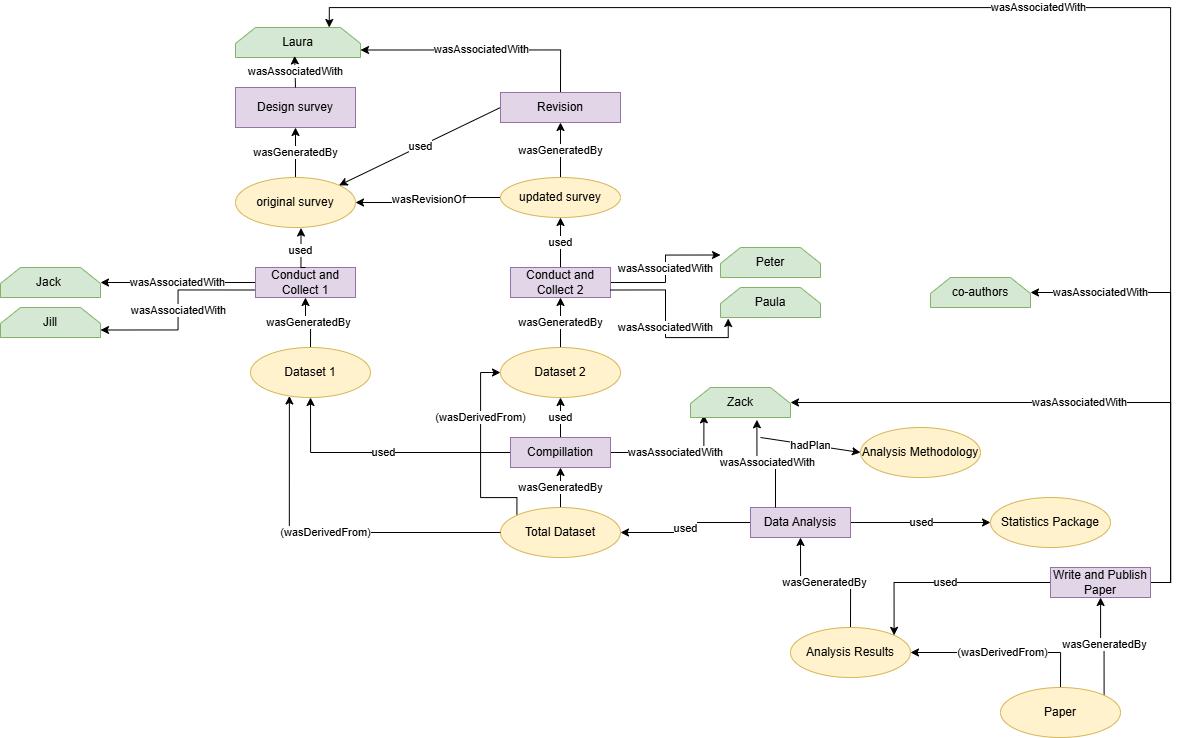

The diagram above was exported from draw.io. Its source (the exported page's mxGraphModel, read from the mxfile embedded in the PNG):
<mxGraphModel dx="2691" dy="773" grid="1" gridSize="10" guides="1" tooltips="1" connect="1" arrows="1" fold="1" page="1" pageScale="1" pageWidth="827" pageHeight="1169" math="0" shadow="0">
  <root>
    <mxCell id="0" />
    <mxCell id="1" parent="0" />
    <mxCell id="c_bv0qdaR0bQmimIzg2l-2" parent="1" style="rounded=0;whiteSpace=wrap;html=1;fillColor=#e1d5e7;strokeColor=#9673a6;" value="Design survey" vertex="1">
      <mxGeometry height="40" width="120" x="195" y="150" as="geometry" />
    </mxCell>
    <mxCell id="c_bv0qdaR0bQmimIzg2l-6" edge="1" parent="1" source="c_bv0qdaR0bQmimIzg2l-3" style="edgeStyle=orthogonalEdgeStyle;rounded=0;orthogonalLoop=1;jettySize=auto;html=1;exitX=0.5;exitY=0;exitDx=0;exitDy=0;entryX=0.5;entryY=1;entryDx=0;entryDy=0;" target="c_bv0qdaR0bQmimIzg2l-2" value="wasGeneratedBy">
      <mxGeometry relative="1" as="geometry" />
    </mxCell>
    <mxCell id="c_bv0qdaR0bQmimIzg2l-3" parent="1" style="ellipse;whiteSpace=wrap;html=1;fillColor=#fff2cc;strokeColor=#d6b656;" value="original survey" vertex="1">
      <mxGeometry height="50" width="120" x="195" y="240" as="geometry" />
    </mxCell>
    <mxCell id="c_bv0qdaR0bQmimIzg2l-8" parent="1" style="shape=loopLimit;whiteSpace=wrap;html=1;fillColor=#d5e8d4;strokeColor=#82b366;" value="Laura" vertex="1">
      <mxGeometry height="30" width="125" x="195" y="90" as="geometry" />
    </mxCell>
    <mxCell id="c_bv0qdaR0bQmimIzg2l-10" edge="1" parent="1" source="c_bv0qdaR0bQmimIzg2l-2" style="edgeStyle=orthogonalEdgeStyle;rounded=0;orthogonalLoop=1;jettySize=auto;html=1;exitX=0.5;exitY=0;exitDx=0;exitDy=0;entryX=0.473;entryY=0.946;entryDx=0;entryDy=0;entryPerimeter=0;" target="c_bv0qdaR0bQmimIzg2l-8" value="wasAssociatedWith">
      <mxGeometry relative="1" as="geometry" />
    </mxCell>
    <mxCell id="c_bv0qdaR0bQmimIzg2l-17" edge="1" parent="1" source="c_bv0qdaR0bQmimIzg2l-12" style="edgeStyle=orthogonalEdgeStyle;rounded=0;orthogonalLoop=1;jettySize=auto;html=1;exitX=0;exitY=0.5;exitDx=0;exitDy=0;" target="c_bv0qdaR0bQmimIzg2l-18" value="wasAssociatedWith">
      <mxGeometry relative="1" as="geometry">
        <mxPoint x="70" y="350" as="targetPoint" />
      </mxGeometry>
    </mxCell>
    <mxCell id="c_bv0qdaR0bQmimIzg2l-20" edge="1" parent="1" source="c_bv0qdaR0bQmimIzg2l-12" style="edgeStyle=orthogonalEdgeStyle;rounded=0;orthogonalLoop=1;jettySize=auto;html=1;exitX=0;exitY=0.75;exitDx=0;exitDy=0;entryX=1;entryY=0.75;entryDx=0;entryDy=0;" target="c_bv0qdaR0bQmimIzg2l-19" value="wasAssociatedWith">
      <mxGeometry relative="1" as="geometry" />
    </mxCell>
    <mxCell id="c_bv0qdaR0bQmimIzg2l-12" parent="1" style="rounded=0;whiteSpace=wrap;html=1;fillColor=#e1d5e7;strokeColor=#9673a6;" value="Conduct and Collect 1" vertex="1">
      <mxGeometry height="30" width="100" x="215" y="330" as="geometry" />
    </mxCell>
    <mxCell id="c_bv0qdaR0bQmimIzg2l-14" edge="1" parent="1" source="c_bv0qdaR0bQmimIzg2l-13" style="edgeStyle=orthogonalEdgeStyle;rounded=0;orthogonalLoop=1;jettySize=auto;html=1;exitX=0.5;exitY=0;exitDx=0;exitDy=0;" target="c_bv0qdaR0bQmimIzg2l-12" value="wasGeneratedBy">
      <mxGeometry relative="1" as="geometry" />
    </mxCell>
    <mxCell id="c_bv0qdaR0bQmimIzg2l-13" parent="1" style="ellipse;whiteSpace=wrap;html=1;fillColor=#fff2cc;strokeColor=#d6b656;" value="Dataset 1" vertex="1">
      <mxGeometry height="50" width="120" x="210" y="410" as="geometry" />
    </mxCell>
    <mxCell id="c_bv0qdaR0bQmimIzg2l-15" edge="1" parent="1" source="c_bv0qdaR0bQmimIzg2l-12" style="edgeStyle=orthogonalEdgeStyle;rounded=0;orthogonalLoop=1;jettySize=auto;html=1;exitX=0.5;exitY=0;exitDx=0;exitDy=0;entryX=0.546;entryY=1.01;entryDx=0;entryDy=0;entryPerimeter=0;" target="c_bv0qdaR0bQmimIzg2l-3" value="used">
      <mxGeometry relative="1" as="geometry" />
    </mxCell>
    <mxCell id="c_bv0qdaR0bQmimIzg2l-22" edge="1" parent="1" source="c_bv0qdaR0bQmimIzg2l-16" style="edgeStyle=orthogonalEdgeStyle;rounded=0;orthogonalLoop=1;jettySize=auto;html=1;exitX=0.5;exitY=0;exitDx=0;exitDy=0;entryX=1;entryY=0.75;entryDx=0;entryDy=0;" target="c_bv0qdaR0bQmimIzg2l-8" value="wasAssociatedWith">
      <mxGeometry relative="1" as="geometry" />
    </mxCell>
    <mxCell id="BM2MM1OxCbq8ps8IVRvu-1" edge="1" parent="1" source="c_bv0qdaR0bQmimIzg2l-16" style="rounded=0;orthogonalLoop=1;jettySize=auto;html=1;exitX=0;exitY=0.5;exitDx=0;exitDy=0;entryX=1;entryY=0;entryDx=0;entryDy=0;" target="c_bv0qdaR0bQmimIzg2l-3" value="used">
      <mxGeometry relative="1" as="geometry" />
    </mxCell>
    <mxCell id="c_bv0qdaR0bQmimIzg2l-16" parent="1" style="rounded=0;whiteSpace=wrap;html=1;fillColor=#e1d5e7;strokeColor=#9673a6;" value="Revision" vertex="1">
      <mxGeometry height="30" width="120" x="460" y="155" as="geometry" />
    </mxCell>
    <mxCell id="c_bv0qdaR0bQmimIzg2l-18" parent="1" style="shape=loopLimit;whiteSpace=wrap;html=1;fillColor=#d5e8d4;strokeColor=#82b366;" value="Jack&amp;nbsp;" vertex="1">
      <mxGeometry height="30" width="100" x="-40" y="330" as="geometry" />
    </mxCell>
    <mxCell id="c_bv0qdaR0bQmimIzg2l-19" parent="1" style="shape=loopLimit;whiteSpace=wrap;html=1;fillColor=#d5e8d4;strokeColor=#82b366;" value="Jill" vertex="1">
      <mxGeometry height="30" width="100" x="-40" y="370" as="geometry" />
    </mxCell>
    <mxCell id="c_bv0qdaR0bQmimIzg2l-25" edge="1" parent="1" source="c_bv0qdaR0bQmimIzg2l-24" style="edgeStyle=orthogonalEdgeStyle;rounded=0;orthogonalLoop=1;jettySize=auto;html=1;exitX=0.5;exitY=0;exitDx=0;exitDy=0;entryX=0.5;entryY=1;entryDx=0;entryDy=0;" target="c_bv0qdaR0bQmimIzg2l-16" value="wasGeneratedBy">
      <mxGeometry relative="1" as="geometry" />
    </mxCell>
    <mxCell id="c_bv0qdaR0bQmimIzg2l-26" edge="1" parent="1" source="c_bv0qdaR0bQmimIzg2l-24" style="edgeStyle=orthogonalEdgeStyle;rounded=0;orthogonalLoop=1;jettySize=auto;html=1;exitX=0;exitY=0.5;exitDx=0;exitDy=0;entryX=1;entryY=0.5;entryDx=0;entryDy=0;" target="c_bv0qdaR0bQmimIzg2l-3" value="wasRevisionOf">
      <mxGeometry relative="1" as="geometry" />
    </mxCell>
    <mxCell id="c_bv0qdaR0bQmimIzg2l-24" parent="1" style="ellipse;whiteSpace=wrap;html=1;fillColor=#fff2cc;strokeColor=#d6b656;" value="updated survey" vertex="1">
      <mxGeometry height="40" width="120" x="460" y="240" as="geometry" />
    </mxCell>
    <mxCell id="c_bv0qdaR0bQmimIzg2l-28" edge="1" parent="1" source="c_bv0qdaR0bQmimIzg2l-27" style="edgeStyle=orthogonalEdgeStyle;rounded=0;orthogonalLoop=1;jettySize=auto;html=1;exitX=0.5;exitY=0;exitDx=0;exitDy=0;entryX=0.5;entryY=1;entryDx=0;entryDy=0;" target="c_bv0qdaR0bQmimIzg2l-24" value="used">
      <mxGeometry relative="1" as="geometry" />
    </mxCell>
    <mxCell id="c_bv0qdaR0bQmimIzg2l-31" edge="1" parent="1" source="c_bv0qdaR0bQmimIzg2l-27" style="edgeStyle=orthogonalEdgeStyle;rounded=0;orthogonalLoop=1;jettySize=auto;html=1;exitX=1;exitY=0.5;exitDx=0;exitDy=0;entryX=0;entryY=0.25;entryDx=0;entryDy=0;" target="c_bv0qdaR0bQmimIzg2l-32" value="wasAssociatedWith">
      <mxGeometry relative="1" as="geometry">
        <mxPoint x="680" y="345" as="targetPoint" />
      </mxGeometry>
    </mxCell>
    <mxCell id="c_bv0qdaR0bQmimIzg2l-27" parent="1" style="rounded=0;whiteSpace=wrap;html=1;fillColor=#e1d5e7;strokeColor=#9673a6;" value="Conduct and Collect 2" vertex="1">
      <mxGeometry height="30" width="100" x="470" y="330" as="geometry" />
    </mxCell>
    <mxCell id="c_bv0qdaR0bQmimIzg2l-30" edge="1" parent="1" source="c_bv0qdaR0bQmimIzg2l-29" style="edgeStyle=orthogonalEdgeStyle;rounded=0;orthogonalLoop=1;jettySize=auto;html=1;exitX=0.5;exitY=0;exitDx=0;exitDy=0;entryX=0.5;entryY=1;entryDx=0;entryDy=0;" target="c_bv0qdaR0bQmimIzg2l-27" value="wasGeneratedBy">
      <mxGeometry relative="1" as="geometry" />
    </mxCell>
    <mxCell id="c_bv0qdaR0bQmimIzg2l-29" parent="1" style="ellipse;whiteSpace=wrap;html=1;fillColor=#fff2cc;strokeColor=#d6b656;" value="Dataset 2" vertex="1">
      <mxGeometry height="50" width="120" x="460" y="410" as="geometry" />
    </mxCell>
    <mxCell id="c_bv0qdaR0bQmimIzg2l-32" parent="1" style="shape=loopLimit;whiteSpace=wrap;html=1;fillColor=#d5e8d4;strokeColor=#82b366;" value="Peter" vertex="1">
      <mxGeometry height="30" width="100" x="680" y="310" as="geometry" />
    </mxCell>
    <mxCell id="c_bv0qdaR0bQmimIzg2l-33" parent="1" style="shape=loopLimit;whiteSpace=wrap;html=1;fillColor=#d5e8d4;strokeColor=#82b366;" value="Paula" vertex="1">
      <mxGeometry height="30" width="100" x="680" y="350" as="geometry" />
    </mxCell>
    <mxCell id="c_bv0qdaR0bQmimIzg2l-34" edge="1" parent="1" source="c_bv0qdaR0bQmimIzg2l-27" style="edgeStyle=orthogonalEdgeStyle;rounded=0;orthogonalLoop=1;jettySize=auto;html=1;exitX=1;exitY=0.75;exitDx=0;exitDy=0;entryX=0.077;entryY=1.034;entryDx=0;entryDy=0;entryPerimeter=0;" target="c_bv0qdaR0bQmimIzg2l-33" value="wasAssociatedWith">
      <mxGeometry relative="1" as="geometry" />
    </mxCell>
    <mxCell id="c_bv0qdaR0bQmimIzg2l-37" edge="1" parent="1" source="c_bv0qdaR0bQmimIzg2l-35" style="edgeStyle=orthogonalEdgeStyle;rounded=0;orthogonalLoop=1;jettySize=auto;html=1;exitX=0.5;exitY=0;exitDx=0;exitDy=0;entryX=0.5;entryY=1;entryDx=0;entryDy=0;" target="c_bv0qdaR0bQmimIzg2l-29" value="used">
      <mxGeometry relative="1" as="geometry" />
    </mxCell>
    <mxCell id="c_bv0qdaR0bQmimIzg2l-38" edge="1" parent="1" source="c_bv0qdaR0bQmimIzg2l-35" style="edgeStyle=orthogonalEdgeStyle;rounded=0;orthogonalLoop=1;jettySize=auto;html=1;exitX=1;exitY=0.5;exitDx=0;exitDy=0;entryX=0.134;entryY=0.911;entryDx=0;entryDy=0;entryPerimeter=0;" target="c_bv0qdaR0bQmimIzg2l-39" value="wasAssociatedWith">
      <mxGeometry relative="1" as="geometry">
        <mxPoint x="630" y="470" as="targetPoint" />
      </mxGeometry>
    </mxCell>
    <mxCell id="c_bv0qdaR0bQmimIzg2l-40" edge="1" parent="1" source="c_bv0qdaR0bQmimIzg2l-35" style="edgeStyle=orthogonalEdgeStyle;rounded=0;orthogonalLoop=1;jettySize=auto;html=1;exitX=0;exitY=0.5;exitDx=0;exitDy=0;entryX=0.5;entryY=1;entryDx=0;entryDy=0;" target="c_bv0qdaR0bQmimIzg2l-13" value="used">
      <mxGeometry relative="1" as="geometry" />
    </mxCell>
    <mxCell id="c_bv0qdaR0bQmimIzg2l-35" parent="1" style="rounded=0;whiteSpace=wrap;html=1;fillColor=#e1d5e7;strokeColor=#9673a6;" value="Compillation" vertex="1">
      <mxGeometry height="30" width="100" x="470" y="500" as="geometry" />
    </mxCell>
    <mxCell id="c_bv0qdaR0bQmimIzg2l-39" parent="1" style="shape=loopLimit;whiteSpace=wrap;html=1;fillColor=#d5e8d4;strokeColor=#82b366;" value="Zack" vertex="1">
      <mxGeometry height="30" width="100" x="650" y="450" as="geometry" />
    </mxCell>
    <mxCell id="c_bv0qdaR0bQmimIzg2l-42" edge="1" parent="1" source="c_bv0qdaR0bQmimIzg2l-41" style="edgeStyle=orthogonalEdgeStyle;rounded=0;orthogonalLoop=1;jettySize=auto;html=1;exitX=0.5;exitY=0;exitDx=0;exitDy=0;entryX=0.5;entryY=1;entryDx=0;entryDy=0;" target="c_bv0qdaR0bQmimIzg2l-35" value="wasGeneratedBy">
      <mxGeometry relative="1" as="geometry" />
    </mxCell>
    <mxCell id="c_bv0qdaR0bQmimIzg2l-81" edge="1" parent="1" source="c_bv0qdaR0bQmimIzg2l-41" style="edgeStyle=orthogonalEdgeStyle;rounded=0;orthogonalLoop=1;jettySize=auto;html=1;exitX=0;exitY=0;exitDx=0;exitDy=0;entryX=0;entryY=0.5;entryDx=0;entryDy=0;" target="c_bv0qdaR0bQmimIzg2l-29" value="(wasDerivedFrom)">
      <mxGeometry relative="1" x="0.349" as="geometry">
        <mxPoint as="offset" />
        <Array as="points">
          <mxPoint x="477" y="560" />
          <mxPoint x="440" y="560" />
          <mxPoint x="440" y="435" />
        </Array>
        <mxPoint x="440" y="430" as="targetPoint" />
      </mxGeometry>
    </mxCell>
    <mxCell id="c_bv0qdaR0bQmimIzg2l-41" parent="1" style="ellipse;whiteSpace=wrap;html=1;fillColor=#fff2cc;strokeColor=#d6b656;" value="Total Dataset" vertex="1">
      <mxGeometry height="50" width="120" x="460" y="570" as="geometry" />
    </mxCell>
    <mxCell id="c_bv0qdaR0bQmimIzg2l-47" edge="1" parent="1" source="c_bv0qdaR0bQmimIzg2l-43" style="edgeStyle=orthogonalEdgeStyle;rounded=0;orthogonalLoop=1;jettySize=auto;html=1;exitX=1;exitY=0.5;exitDx=0;exitDy=0;entryX=0;entryY=0.5;entryDx=0;entryDy=0;" target="c_bv0qdaR0bQmimIzg2l-44" value="used">
      <mxGeometry relative="1" as="geometry" />
    </mxCell>
    <mxCell id="c_bv0qdaR0bQmimIzg2l-49" edge="1" parent="1" source="c_bv0qdaR0bQmimIzg2l-43" style="edgeStyle=orthogonalEdgeStyle;rounded=0;orthogonalLoop=1;jettySize=auto;html=1;exitX=0;exitY=0.5;exitDx=0;exitDy=0;entryX=1;entryY=0.5;entryDx=0;entryDy=0;" target="c_bv0qdaR0bQmimIzg2l-41" value="used">
      <mxGeometry relative="1" as="geometry" />
    </mxCell>
    <mxCell id="c_bv0qdaR0bQmimIzg2l-43" parent="1" style="rounded=0;whiteSpace=wrap;html=1;fillColor=#e1d5e7;strokeColor=#9673a6;" value="Data Analysis" vertex="1">
      <mxGeometry height="30" width="100" x="710" y="570" as="geometry" />
    </mxCell>
    <mxCell id="c_bv0qdaR0bQmimIzg2l-44" parent="1" style="ellipse;whiteSpace=wrap;html=1;fillColor=#fff2cc;strokeColor=#d6b656;" value="Statistics Package" vertex="1">
      <mxGeometry height="50" width="120" x="950" y="560" as="geometry" />
    </mxCell>
    <mxCell id="c_bv0qdaR0bQmimIzg2l-48" edge="1" parent="1" source="c_bv0qdaR0bQmimIzg2l-43" style="edgeStyle=orthogonalEdgeStyle;rounded=0;orthogonalLoop=1;jettySize=auto;html=1;exitX=0.25;exitY=0;exitDx=0;exitDy=0;entryX=0.664;entryY=1.076;entryDx=0;entryDy=0;entryPerimeter=0;" target="c_bv0qdaR0bQmimIzg2l-39" value="wasAssociatedWith">
      <mxGeometry relative="1" as="geometry" />
    </mxCell>
    <mxCell id="c_bv0qdaR0bQmimIzg2l-61" edge="1" parent="1" source="c_bv0qdaR0bQmimIzg2l-50" style="edgeStyle=orthogonalEdgeStyle;rounded=0;orthogonalLoop=1;jettySize=auto;html=1;exitX=0.5;exitY=0;exitDx=0;exitDy=0;entryX=1;entryY=0.5;entryDx=0;entryDy=0;" target="c_bv0qdaR0bQmimIzg2l-59" value="(wasDerivedFrom)">
      <mxGeometry relative="1" as="geometry" />
    </mxCell>
    <mxCell id="c_bv0qdaR0bQmimIzg2l-69" edge="1" parent="1" source="c_bv0qdaR0bQmimIzg2l-50" style="edgeStyle=orthogonalEdgeStyle;rounded=0;orthogonalLoop=1;jettySize=auto;html=1;exitX=1;exitY=0;exitDx=0;exitDy=0;" target="c_bv0qdaR0bQmimIzg2l-70" value="wasGeneratedBy">
      <mxGeometry relative="1" as="geometry">
        <mxPoint x="1063.0526315789475" y="660" as="targetPoint" />
      </mxGeometry>
    </mxCell>
    <mxCell id="c_bv0qdaR0bQmimIzg2l-50" parent="1" style="ellipse;whiteSpace=wrap;html=1;fillColor=#fff2cc;strokeColor=#d6b656;" value="Paper" vertex="1">
      <mxGeometry height="50" width="120" x="960" y="750" as="geometry" />
    </mxCell>
    <mxCell id="c_bv0qdaR0bQmimIzg2l-60" edge="1" parent="1" source="c_bv0qdaR0bQmimIzg2l-59" style="edgeStyle=orthogonalEdgeStyle;rounded=0;orthogonalLoop=1;jettySize=auto;html=1;exitX=0.5;exitY=0;exitDx=0;exitDy=0;entryX=0.5;entryY=1;entryDx=0;entryDy=0;" target="c_bv0qdaR0bQmimIzg2l-43" value="wasGeneratedBy">
      <mxGeometry relative="1" as="geometry" />
    </mxCell>
    <mxCell id="c_bv0qdaR0bQmimIzg2l-59" parent="1" style="ellipse;whiteSpace=wrap;html=1;fillColor=#fff2cc;strokeColor=#d6b656;" value="Analysis Results" vertex="1">
      <mxGeometry height="50" width="120" x="750" y="690" as="geometry" />
    </mxCell>
    <mxCell id="c_bv0qdaR0bQmimIzg2l-72" edge="1" parent="1" source="c_bv0qdaR0bQmimIzg2l-70" style="edgeStyle=orthogonalEdgeStyle;rounded=0;orthogonalLoop=1;jettySize=auto;html=1;exitX=0;exitY=0.5;exitDx=0;exitDy=0;entryX=1;entryY=0;entryDx=0;entryDy=0;" target="c_bv0qdaR0bQmimIzg2l-59" value="used">
      <mxGeometry relative="1" as="geometry" />
    </mxCell>
    <mxCell id="c_bv0qdaR0bQmimIzg2l-73" edge="1" parent="1" source="c_bv0qdaR0bQmimIzg2l-70" style="edgeStyle=orthogonalEdgeStyle;rounded=0;orthogonalLoop=1;jettySize=auto;html=1;exitX=1;exitY=0.5;exitDx=0;exitDy=0;entryX=1;entryY=0.5;entryDx=0;entryDy=0;" target="c_bv0qdaR0bQmimIzg2l-39" value="wasAssociatedWith">
      <mxGeometry relative="1" as="geometry" />
    </mxCell>
    <mxCell id="c_bv0qdaR0bQmimIzg2l-76" edge="1" parent="1" source="c_bv0qdaR0bQmimIzg2l-70" style="edgeStyle=orthogonalEdgeStyle;rounded=0;orthogonalLoop=1;jettySize=auto;html=1;exitX=1;exitY=0.5;exitDx=0;exitDy=0;entryX=0.75;entryY=0;entryDx=0;entryDy=0;" target="c_bv0qdaR0bQmimIzg2l-8" value="wasAssociatedWith">
      <mxGeometry relative="1" as="geometry" />
    </mxCell>
    <mxCell id="c_bv0qdaR0bQmimIzg2l-78" edge="1" parent="1" source="c_bv0qdaR0bQmimIzg2l-70" style="edgeStyle=orthogonalEdgeStyle;rounded=0;orthogonalLoop=1;jettySize=auto;html=1;exitX=1;exitY=0.5;exitDx=0;exitDy=0;entryX=1;entryY=0.5;entryDx=0;entryDy=0;" target="c_bv0qdaR0bQmimIzg2l-77" value="wasAssociatedWith">
      <mxGeometry relative="1" x="0.689" as="geometry">
        <mxPoint as="offset" />
      </mxGeometry>
    </mxCell>
    <mxCell id="c_bv0qdaR0bQmimIzg2l-70" parent="1" style="rounded=0;whiteSpace=wrap;html=1;fillColor=#e1d5e7;strokeColor=#9673a6;" value="Write and Publish Paper" vertex="1">
      <mxGeometry height="30" width="100" x="1010" y="630" as="geometry" />
    </mxCell>
    <mxCell id="c_bv0qdaR0bQmimIzg2l-77" parent="1" style="shape=loopLimit;whiteSpace=wrap;html=1;fillColor=#d5e8d4;strokeColor=#82b366;" value="co-authors" vertex="1">
      <mxGeometry height="30" width="100" x="890" y="340" as="geometry" />
    </mxCell>
    <mxCell id="c_bv0qdaR0bQmimIzg2l-79" edge="1" parent="1" source="c_bv0qdaR0bQmimIzg2l-41" style="edgeStyle=orthogonalEdgeStyle;rounded=0;orthogonalLoop=1;jettySize=auto;html=1;exitX=0;exitY=0.5;exitDx=0;exitDy=0;entryX=0.324;entryY=0.97;entryDx=0;entryDy=0;entryPerimeter=0;" target="c_bv0qdaR0bQmimIzg2l-13" value="(wasDerivedFrom)">
      <mxGeometry relative="1" as="geometry" />
    </mxCell>
    <mxCell id="c_bv0qdaR0bQmimIzg2l-85" edge="1" parent="1" style="edgeStyle=none;rounded=0;orthogonalLoop=1;jettySize=auto;html=1;entryX=0;entryY=0.5;entryDx=0;entryDy=0;" target="c_bv0qdaR0bQmimIzg2l-82" value="hadPlan">
      <mxGeometry relative="1" as="geometry">
        <mxPoint x="720" y="500" as="sourcePoint" />
      </mxGeometry>
    </mxCell>
    <mxCell id="c_bv0qdaR0bQmimIzg2l-82" parent="1" style="ellipse;whiteSpace=wrap;html=1;fillColor=#fff2cc;strokeColor=#d6b656;" value="Analysis Methodology" vertex="1">
      <mxGeometry height="50" width="120" x="820" y="490" as="geometry" />
    </mxCell>
    <mxCell id="c_bv0qdaR0bQmimIzg2l-84" edge="1" parent="1" source="c_bv0qdaR0bQmimIzg2l-82" style="edgeStyle=none;rounded=0;orthogonalLoop=1;jettySize=auto;html=1;exitX=0;exitY=0.5;exitDx=0;exitDy=0;" target="c_bv0qdaR0bQmimIzg2l-82">
      <mxGeometry relative="1" as="geometry" />
    </mxCell>
  </root>
</mxGraphModel>